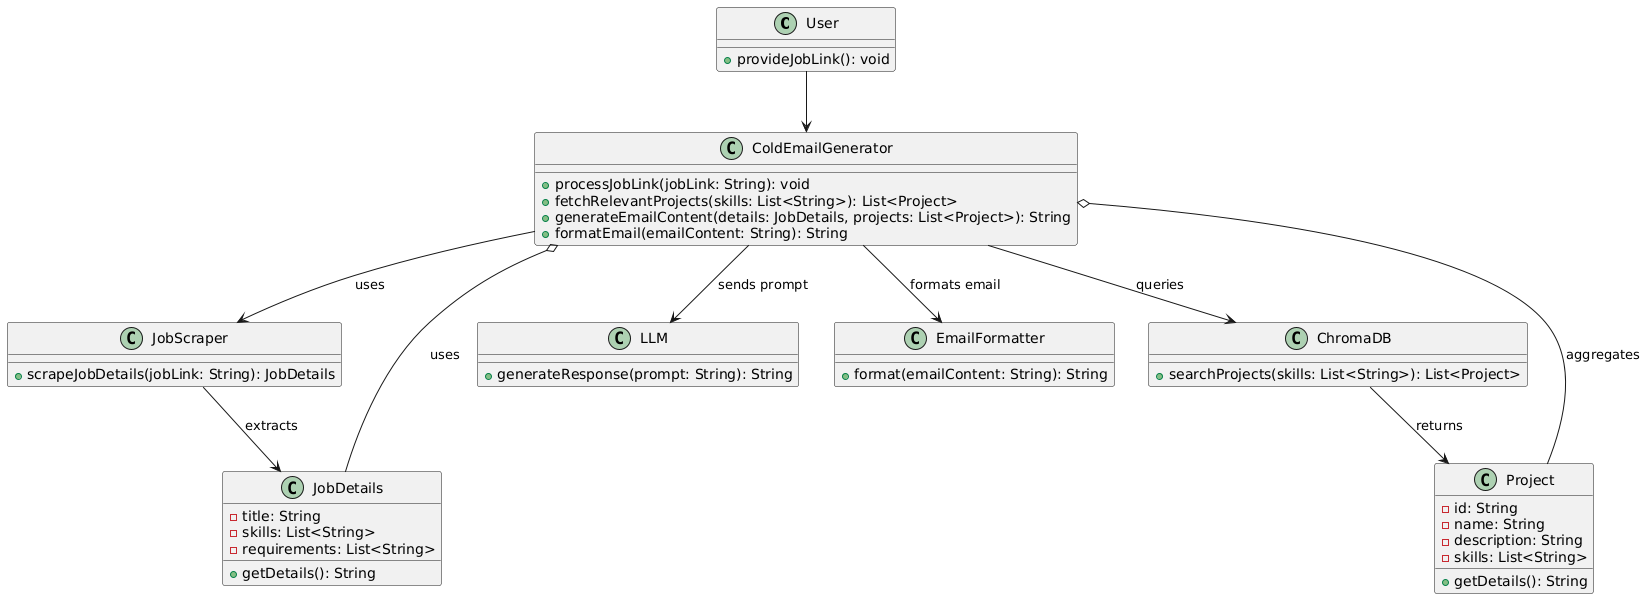

The diagram above was rendered by PlantUML. Its source (embedded in the PNG):
@startuml
class User {
    +provideJobLink(): void
}

class ColdEmailGenerator {
    +processJobLink(jobLink: String): void
    +fetchRelevantProjects(skills: List<String>): List<Project>
    +generateEmailContent(details: JobDetails, projects: List<Project>): String
    +formatEmail(emailContent: String): String
}

class JobScraper {
    +scrapeJobDetails(jobLink: String): JobDetails
}

class ChromaDB {
    +searchProjects(skills: List<String>): List<Project>
}

class LLM {
    +generateResponse(prompt: String): String
}

class EmailFormatter {
    +format(emailContent: String): String
}

class Project {
    -id: String
    -name: String
    -description: String
    -skills: List<String>
    +getDetails(): String
}

class JobDetails {
    -title: String
    -skills: List<String>
    -requirements: List<String>
    +getDetails(): String
}

User --> ColdEmailGenerator
ColdEmailGenerator --> JobScraper : "uses"
ColdEmailGenerator --> ChromaDB : "queries"
ColdEmailGenerator --> LLM : "sends prompt"
ColdEmailGenerator --> EmailFormatter : "formats email"
JobScraper --> JobDetails : "extracts"
ChromaDB --> Project : "returns"
ColdEmailGenerator o-- Project : "aggregates"
ColdEmailGenerator o-- JobDetails : "uses"
@enduml